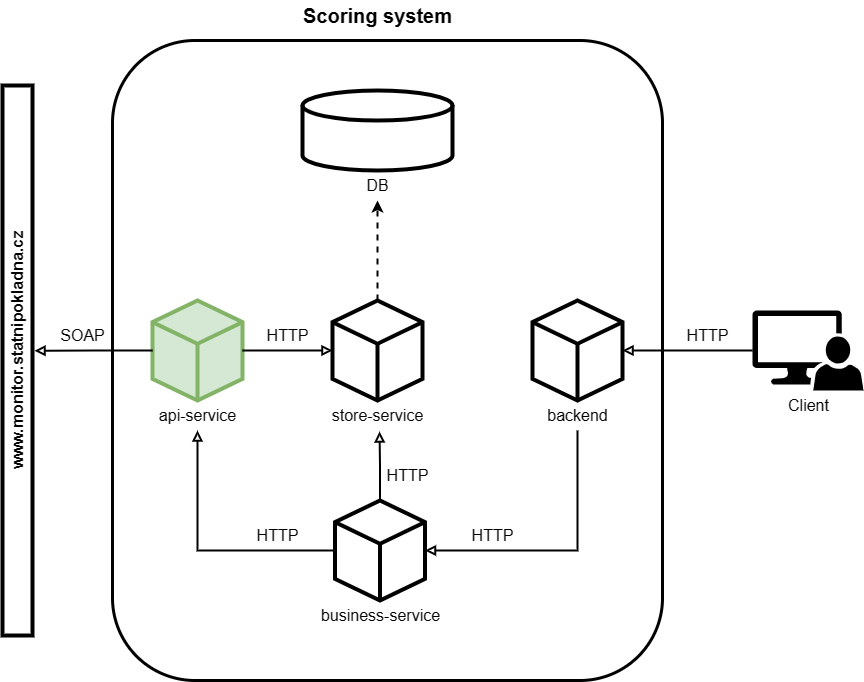

The diagram above was exported from draw.io. Its source (the exported page's mxGraphModel, read from the mxfile embedded in the PNG):
<mxGraphModel dx="1426" dy="685" grid="1" gridSize="10" guides="1" tooltips="1" connect="1" arrows="1" fold="1" page="1" pageScale="1" pageWidth="100" pageHeight="100" math="0" shadow="0">
  <root>
    <mxCell id="0" />
    <mxCell id="1" parent="0" />
    <mxCell id="e8RgHrR_689izrq_C7n9-4" value="" style="rounded=1;whiteSpace=wrap;html=1;strokeWidth=3;" parent="1" vertex="1">
      <mxGeometry x="140" y="210" width="550" height="640" as="geometry" />
    </mxCell>
    <mxCell id="J0QeQJ41gwJeS9I4wLes-11" value="&lt;pre style=&quot;margin-top: 0px; margin-bottom: 0px;&quot;&gt;&lt;br&gt;&lt;/pre&gt;" style="rounded=0;whiteSpace=wrap;html=1;strokeWidth=4;" parent="1" vertex="1">
      <mxGeometry x="30" y="255" width="30" height="550" as="geometry" />
    </mxCell>
    <mxCell id="J0QeQJ41gwJeS9I4wLes-13" value="" style="group" parent="1" connectable="0" vertex="1">
      <mxGeometry x="330" y="260" width="150" height="110" as="geometry" />
    </mxCell>
    <mxCell id="J0QeQJ41gwJeS9I4wLes-4" value="" style="shape=cylinder3;whiteSpace=wrap;html=1;boundedLbl=1;backgroundOutline=1;size=15;spacing=2;strokeWidth=4;" parent="J0QeQJ41gwJeS9I4wLes-13" vertex="1">
      <mxGeometry width="150" height="80" as="geometry" />
    </mxCell>
    <mxCell id="J0QeQJ41gwJeS9I4wLes-10" value="&lt;span style=&quot;font-weight: normal;&quot;&gt;DB&lt;/span&gt;" style="text;html=1;align=center;verticalAlign=middle;resizable=0;points=[];autosize=1;strokeColor=none;fillColor=none;fontStyle=1;fontSize=16;" parent="J0QeQJ41gwJeS9I4wLes-13" vertex="1">
      <mxGeometry x="50" y="80" width="50" height="30" as="geometry" />
    </mxCell>
    <mxCell id="J0QeQJ41gwJeS9I4wLes-14" value="" style="group" parent="1" connectable="0" vertex="1">
      <mxGeometry x="530" y="470" width="150" height="130" as="geometry" />
    </mxCell>
    <mxCell id="J0QeQJ41gwJeS9I4wLes-6" value="" style="html=1;whiteSpace=wrap;shape=isoCube2;backgroundOutline=1;isoAngle=15;strokeWidth=4;" parent="J0QeQJ41gwJeS9I4wLes-14" vertex="1">
      <mxGeometry x="30" width="90" height="100" as="geometry" />
    </mxCell>
    <mxCell id="J0QeQJ41gwJeS9I4wLes-15" value="" style="group" parent="1" connectable="0" vertex="1">
      <mxGeometry x="345" y="470" width="120" height="130" as="geometry" />
    </mxCell>
    <mxCell id="J0QeQJ41gwJeS9I4wLes-8" value="" style="html=1;whiteSpace=wrap;shape=isoCube2;backgroundOutline=1;isoAngle=15;strokeWidth=4;" parent="J0QeQJ41gwJeS9I4wLes-15" vertex="1">
      <mxGeometry x="15" width="90" height="100" as="geometry" />
    </mxCell>
    <mxCell id="J0QeQJ41gwJeS9I4wLes-9" value="&lt;span style=&quot;font-weight: normal;&quot;&gt;store-service&lt;/span&gt;" style="text;html=1;align=center;verticalAlign=middle;resizable=0;points=[];autosize=1;strokeColor=none;fillColor=none;strokeWidth=1;fontSize=16;labelBorderColor=none;fontStyle=1" parent="J0QeQJ41gwJeS9I4wLes-15" vertex="1">
      <mxGeometry y="100" width="120" height="30" as="geometry" />
    </mxCell>
    <mxCell id="J0QeQJ41gwJeS9I4wLes-17" value="" style="group" parent="1" connectable="0" vertex="1">
      <mxGeometry x="170" y="470" width="110" height="130" as="geometry" />
    </mxCell>
    <mxCell id="J0QeQJ41gwJeS9I4wLes-5" value="&lt;span style=&quot;font-weight: normal;&quot;&gt;api-service&lt;/span&gt;" style="text;html=1;align=center;verticalAlign=middle;resizable=0;points=[];autosize=1;strokeColor=none;fillColor=none;strokeWidth=1;fontSize=16;labelBorderColor=none;fontStyle=1" parent="J0QeQJ41gwJeS9I4wLes-17" vertex="1">
      <mxGeometry x="5" y="100" width="100" height="30" as="geometry" />
    </mxCell>
    <mxCell id="J0QeQJ41gwJeS9I4wLes-16" value="" style="html=1;whiteSpace=wrap;shape=isoCube2;backgroundOutline=1;isoAngle=15;strokeWidth=4;fillColor=#d5e8d4;strokeColor=#82b366;" parent="J0QeQJ41gwJeS9I4wLes-17" vertex="1">
      <mxGeometry x="10" width="90" height="100" as="geometry" />
    </mxCell>
    <mxCell id="J0QeQJ41gwJeS9I4wLes-22" style="edgeStyle=orthogonalEdgeStyle;rounded=0;orthogonalLoop=1;jettySize=auto;html=1;exitX=0;exitY=0.5;exitDx=0;exitDy=0;exitPerimeter=0;entryX=1.067;entryY=0.482;entryDx=0;entryDy=0;entryPerimeter=0;strokeWidth=2;endArrow=block;endFill=0;" parent="1" source="J0QeQJ41gwJeS9I4wLes-16" edge="1">
      <mxGeometry relative="1" as="geometry">
        <mxPoint x="62.00999999999999" y="520.28" as="targetPoint" />
      </mxGeometry>
    </mxCell>
    <mxCell id="J0QeQJ41gwJeS9I4wLes-23" value="SOAP" style="text;html=1;align=center;verticalAlign=middle;resizable=0;points=[];autosize=1;strokeColor=none;fillColor=none;strokeWidth=1;fontSize=16;fontStyle=0" parent="1" vertex="1">
      <mxGeometry x="75" y="490" width="70" height="30" as="geometry" />
    </mxCell>
    <mxCell id="J0QeQJ41gwJeS9I4wLes-24" style="edgeStyle=orthogonalEdgeStyle;rounded=0;orthogonalLoop=1;jettySize=auto;html=1;exitX=1;exitY=0.5;exitDx=0;exitDy=0;exitPerimeter=0;entryX=0;entryY=0.5;entryDx=0;entryDy=0;entryPerimeter=0;fontSize=12;strokeWidth=2;endArrow=block;endFill=0;startArrow=none;startFill=0;" parent="1" source="J0QeQJ41gwJeS9I4wLes-16" target="J0QeQJ41gwJeS9I4wLes-8" edge="1">
      <mxGeometry relative="1" as="geometry" />
    </mxCell>
    <mxCell id="J0QeQJ41gwJeS9I4wLes-29" value="&lt;span style=&quot;font-weight: normal;&quot;&gt;HTTP&lt;/span&gt;" style="text;html=1;align=center;verticalAlign=middle;resizable=0;points=[];autosize=1;strokeColor=none;fillColor=none;strokeWidth=1;fontSize=16;fontStyle=1" parent="1" vertex="1">
      <mxGeometry x="280" y="490" width="70" height="30" as="geometry" />
    </mxCell>
    <mxCell id="J0QeQJ41gwJeS9I4wLes-31" style="edgeStyle=orthogonalEdgeStyle;rounded=0;orthogonalLoop=1;jettySize=auto;html=1;exitX=0.5;exitY=0;exitDx=0;exitDy=0;exitPerimeter=0;strokeWidth=2;dashed=1;" parent="1" source="J0QeQJ41gwJeS9I4wLes-8" target="J0QeQJ41gwJeS9I4wLes-10" edge="1">
      <mxGeometry relative="1" as="geometry" />
    </mxCell>
    <mxCell id="e8RgHrR_689izrq_C7n9-1" value="&lt;pre style=&quot;margin-top: 0px; margin-bottom: 0px;&quot;&gt;&lt;font size=&quot;1&quot; face=&quot;Helvetica&quot;&gt;&lt;b&gt;&lt;span style=&quot;font-size: 16px;&quot;&gt;www.monitor.statnipokladna.cz&lt;/span&gt;&lt;/b&gt;&lt;/font&gt;&lt;/pre&gt;" style="text;html=1;strokeColor=none;fillColor=none;align=center;verticalAlign=middle;whiteSpace=wrap;rounded=0;rotation=-90;" parent="1" vertex="1">
      <mxGeometry x="15" y="505" width="60" height="30" as="geometry" />
    </mxCell>
    <mxCell id="e8RgHrR_689izrq_C7n9-5" value="Scoring system" style="text;html=1;strokeColor=none;fillColor=none;align=center;verticalAlign=middle;whiteSpace=wrap;rounded=0;fontSize=20;fontStyle=1" parent="1" vertex="1">
      <mxGeometry x="292.5" y="170" width="225" height="30" as="geometry" />
    </mxCell>
    <mxCell id="RmbRhaZLw2exPNbPdj1J-1" value="" style="group" parent="1" connectable="0" vertex="1">
      <mxGeometry x="352.5" y="670" width="125" height="130" as="geometry" />
    </mxCell>
    <mxCell id="RmbRhaZLw2exPNbPdj1J-2" value="&lt;span style=&quot;font-weight: normal;&quot;&gt;business-service&lt;/span&gt;" style="text;html=1;align=center;verticalAlign=middle;resizable=0;points=[];autosize=1;strokeColor=none;fillColor=none;strokeWidth=1;fontSize=16;labelBorderColor=none;fontStyle=1" parent="RmbRhaZLw2exPNbPdj1J-1" vertex="1">
      <mxGeometry x="-15" y="100" width="140" height="30" as="geometry" />
    </mxCell>
    <mxCell id="RmbRhaZLw2exPNbPdj1J-3" value="" style="html=1;whiteSpace=wrap;shape=isoCube2;backgroundOutline=1;isoAngle=15;strokeWidth=4;" parent="RmbRhaZLw2exPNbPdj1J-1" vertex="1">
      <mxGeometry x="10" width="90" height="100" as="geometry" />
    </mxCell>
    <mxCell id="RmbRhaZLw2exPNbPdj1J-6" value="" style="sketch=0;pointerEvents=1;shadow=0;dashed=0;html=1;strokeColor=none;labelPosition=center;verticalLabelPosition=bottom;verticalAlign=top;align=center;fillColor=#000000;shape=mxgraph.mscae.system_center.admin_console;fontColor=default;" parent="1" vertex="1">
      <mxGeometry x="780" y="480" width="111.11" height="80" as="geometry" />
    </mxCell>
    <mxCell id="RmbRhaZLw2exPNbPdj1J-7" style="edgeStyle=orthogonalEdgeStyle;rounded=0;orthogonalLoop=1;jettySize=auto;html=1;exitX=0;exitY=0.5;exitDx=0;exitDy=0;exitPerimeter=0;entryX=1;entryY=0.5;entryDx=0;entryDy=0;entryPerimeter=0;endArrow=block;endFill=0;strokeWidth=2;" parent="1" source="RmbRhaZLw2exPNbPdj1J-6" target="J0QeQJ41gwJeS9I4wLes-6" edge="1">
      <mxGeometry relative="1" as="geometry" />
    </mxCell>
    <mxCell id="RmbRhaZLw2exPNbPdj1J-8" value="&lt;span style=&quot;font-weight: normal;&quot;&gt;HTTP&lt;/span&gt;" style="text;html=1;align=center;verticalAlign=middle;resizable=0;points=[];autosize=1;strokeColor=none;fillColor=none;strokeWidth=1;fontSize=16;fontStyle=1" parent="1" vertex="1">
      <mxGeometry x="700" y="490" width="70" height="30" as="geometry" />
    </mxCell>
    <mxCell id="RmbRhaZLw2exPNbPdj1J-10" value="&lt;font style=&quot;font-size: 16px;&quot;&gt;Client&lt;/font&gt;" style="text;html=1;align=center;verticalAlign=middle;resizable=0;points=[];autosize=1;strokeColor=none;fillColor=none;" parent="1" vertex="1">
      <mxGeometry x="805.56" y="560" width="60" height="30" as="geometry" />
    </mxCell>
    <mxCell id="RmbRhaZLw2exPNbPdj1J-12" style="edgeStyle=orthogonalEdgeStyle;rounded=0;orthogonalLoop=1;jettySize=auto;html=1;entryX=1;entryY=0.5;entryDx=0;entryDy=0;entryPerimeter=0;endArrow=block;endFill=0;strokeWidth=2;" parent="1" source="J0QeQJ41gwJeS9I4wLes-7" target="RmbRhaZLw2exPNbPdj1J-3" edge="1">
      <mxGeometry relative="1" as="geometry">
        <Array as="points">
          <mxPoint x="605" y="720" />
        </Array>
      </mxGeometry>
    </mxCell>
    <mxCell id="J0QeQJ41gwJeS9I4wLes-7" value="&lt;span style=&quot;font-weight: normal;&quot;&gt;backend&lt;/span&gt;" style="text;html=1;align=center;verticalAlign=middle;resizable=0;points=[];autosize=1;strokeColor=none;fillColor=none;strokeWidth=1;fontSize=16;labelBorderColor=none;fontStyle=1" parent="1" vertex="1">
      <mxGeometry x="565" y="570" width="80" height="30" as="geometry" />
    </mxCell>
    <mxCell id="RmbRhaZLw2exPNbPdj1J-13" value="&lt;span style=&quot;font-weight: normal;&quot;&gt;HTTP&lt;/span&gt;" style="text;html=1;align=center;verticalAlign=middle;resizable=0;points=[];autosize=1;strokeColor=none;fillColor=none;strokeWidth=1;fontSize=16;fontStyle=1" parent="1" vertex="1">
      <mxGeometry x="485" y="690" width="70" height="30" as="geometry" />
    </mxCell>
    <mxCell id="RmbRhaZLw2exPNbPdj1J-14" style="edgeStyle=orthogonalEdgeStyle;rounded=0;orthogonalLoop=1;jettySize=auto;html=1;exitX=0;exitY=0.5;exitDx=0;exitDy=0;exitPerimeter=0;endArrow=block;endFill=0;strokeWidth=2;" parent="1" source="RmbRhaZLw2exPNbPdj1J-3" target="J0QeQJ41gwJeS9I4wLes-5" edge="1">
      <mxGeometry relative="1" as="geometry" />
    </mxCell>
    <mxCell id="RmbRhaZLw2exPNbPdj1J-15" value="&lt;span style=&quot;font-weight: normal;&quot;&gt;HTTP&lt;/span&gt;" style="text;html=1;align=center;verticalAlign=middle;resizable=0;points=[];autosize=1;strokeColor=none;fillColor=none;strokeWidth=1;fontSize=16;fontStyle=1" parent="1" vertex="1">
      <mxGeometry x="270" y="690" width="70" height="30" as="geometry" />
    </mxCell>
    <mxCell id="RmbRhaZLw2exPNbPdj1J-17" style="edgeStyle=orthogonalEdgeStyle;rounded=0;orthogonalLoop=1;jettySize=auto;html=1;exitX=0.5;exitY=0;exitDx=0;exitDy=0;exitPerimeter=0;entryX=0.517;entryY=1.033;entryDx=0;entryDy=0;entryPerimeter=0;endArrow=block;endFill=0;strokeWidth=2;" parent="1" source="RmbRhaZLw2exPNbPdj1J-3" target="J0QeQJ41gwJeS9I4wLes-9" edge="1">
      <mxGeometry relative="1" as="geometry" />
    </mxCell>
    <mxCell id="RmbRhaZLw2exPNbPdj1J-18" value="&lt;span style=&quot;font-weight: normal;&quot;&gt;HTTP&lt;/span&gt;" style="text;html=1;align=center;verticalAlign=middle;resizable=0;points=[];autosize=1;strokeColor=none;fillColor=none;strokeWidth=1;fontSize=16;fontStyle=1" parent="1" vertex="1">
      <mxGeometry x="400" y="630" width="70" height="30" as="geometry" />
    </mxCell>
  </root>
</mxGraphModel>